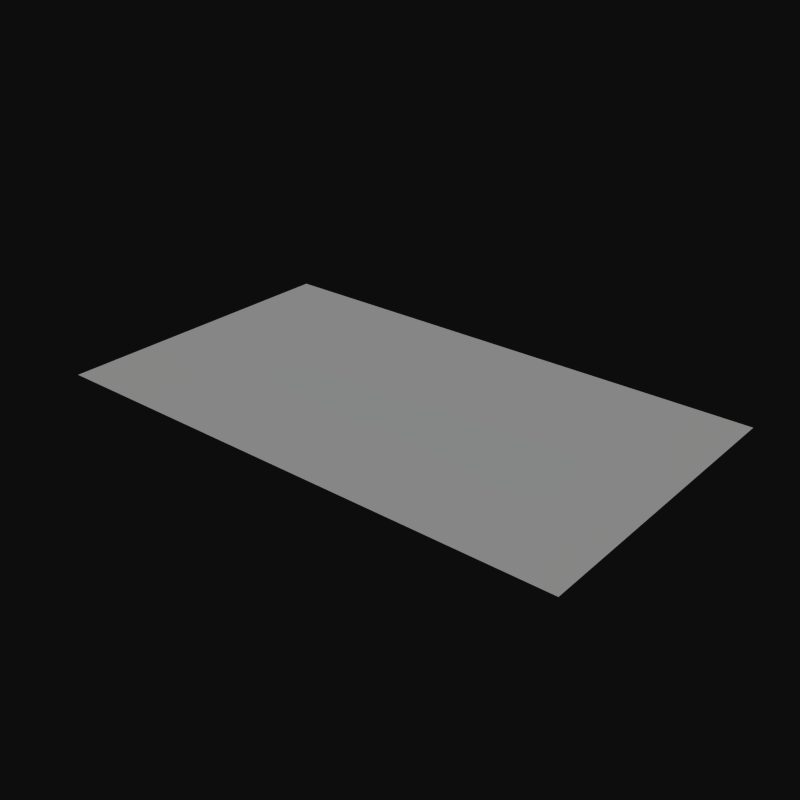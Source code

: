 # Source: grid.blend  (saved by Blender 2.66.1; exported with 4.5.12 LTS)
import bpy
from mathutils import Matrix  # noqa: F401  (used for matrix-valued properties, if any)

bpy.ops.wm.read_factory_settings(use_empty=True)
scene = bpy.context.scene
scene.name = 'Scene'

# ---- collections
col_collection_1 = bpy.data.collections.new('Collection 1'); scene.collection.children.link(col_collection_1)

# ---- materials (node trees are filled in below, after node groups)
mat_gridmaterial = bpy.data.materials.new('gridMaterial')
mat_gridmaterial.alpha_threshold = 0.0
mat_gridmaterial.use_transparent_shadow = False
mat_gridmaterial.preview_render_type = 'CUBE'
mat_gridmaterial.roughness = 0.5
mat_gridmaterial.line_color = (0.0, 0.0, 0.0, 1.0)

# ---- material node trees

# ---- world
world_world = bpy.data.worlds.new('World'); scene.world = world_world
world_world.color = (0.05088, 0.05088, 0.05088)
world_world.use_sun_shadow = False
world_world.sun_shadow_jitter_overblur = 0.0
world_world.cycles.sampling_method = 'MANUAL'
world_world.cycles.sample_map_resolution = 256

# ---- meshes
me_grid = bpy.data.meshes.new('grid')
me_grid.from_pydata([(-0.285, 0.0, 0.0), (-0.285, -0.04125, 0.0), (-0.285, -0.0825, 0.0), (-0.285, -0.1238, 0.0), (-0.285, -0.165, 0.0), (-0.285, -0.2063, 0.0), (-0.285, -0.2475, 0.0), (-0.285, -0.2888, 0.0), (-0.2494, 0.0, 0.0), (-0.2138, 0.0, 0.0), (-0.1781, 0.0, 0.0), (-0.1425, 0.0, 0.0), (-0.1069, 0.0, 0.0), (-0.07125, 0.0, 0.0), (-0.03563, 0.0, 0.0), (-0.285, 0.04125, 0.0), (-0.285, 0.0825, 0.0), (-0.285, 0.1238, 0.0), (-0.285, 0.165, 0.0), (-0.285, 0.2063, 0.0), (-0.285, 0.2475, 0.0), (-0.285, 0.2888, 0.0), (-0.3206, 0.0, 0.0), (-0.3563, 0.0, 0.0), (-0.3919, 0.0, 0.0), (-0.4275, 0.0, 0.0), (-0.4631, 0.0, 0.0), (-0.4988, 0.0, 0.0), (-0.5344, 0.0, 0.0), (-0.3206, -0.04125, 0.0), (-0.3206, -0.0825, 0.0), (-0.3206, -0.1238, 0.0), (-0.3206, -0.165, 0.0), (-0.3206, -0.2063, 0.0), (-0.3206, -0.2475, 0.0), (-0.3206, -0.2888, 0.0), (-0.3563, -0.04125, 0.0), (-0.3563, -0.0825, 0.0), (-0.3563, -0.1238, 0.0), (-0.3563, -0.165, 0.0), (-0.3563, -0.2063, 0.0), (-0.3563, -0.2475, 0.0), (-0.3563, -0.2888, 0.0), (-0.3919, -0.04125, 0.0), (-0.3919, -0.0825, 0.0), (-0.3919, -0.1238, 0.0), (-0.3919, -0.165, 0.0), (-0.3919, -0.2063, 0.0), (-0.3919, -0.2475, 0.0), (-0.3919, -0.2888, 0.0), (-0.4275, -0.04125, 0.0), (-0.4275, -0.0825, 0.0), (-0.4275, -0.1238, 0.0), (-0.4275, -0.165, 0.0), (-0.4275, -0.2063, 0.0), (-0.4275, -0.2475, 0.0), (-0.4275, -0.2888, 0.0), (-0.4631, -0.04125, 0.0), (-0.4631, -0.0825, 0.0), (-0.4631, -0.1238, 0.0), (-0.4631, -0.165, 0.0), (-0.4631, -0.2063, 0.0), (-0.4631, -0.2475, 0.0), (-0.4631, -0.2888, 0.0), (-0.4988, -0.04125, 0.0), (-0.4988, -0.0825, 0.0), (-0.4988, -0.1238, 0.0), (-0.4988, -0.165, 0.0), (-0.4988, -0.2063, 0.0), (-0.4988, -0.2475, 0.0), (-0.4988, -0.2888, 0.0), (-0.5344, -0.04125, 0.0), (-0.5344, -0.0825, 0.0), (-0.5344, -0.1238, 0.0), (-0.5344, -0.165, 0.0), (-0.5344, -0.2063, 0.0), (-0.5344, -0.2475, 0.0), (-0.5344, -0.2888, 0.0), (-0.2494, -0.04125, 0.0), (-0.2138, -0.04125, 0.0), (-0.1781, -0.04125, 0.0), (-0.1425, -0.04125, 0.0), (-0.1069, -0.04125, 0.0), (-0.07125, -0.04125, 0.0), (-0.03563, -0.04125, 0.0), (-0.2494, -0.0825, 0.0), (-0.2138, -0.0825, 0.0), (-0.1781, -0.0825, 0.0), (-0.1425, -0.0825, 0.0), (-0.1069, -0.0825, 0.0), (-0.07125, -0.0825, 0.0), (-0.03563, -0.0825, 0.0), (-0.2494, -0.1238, 0.0), (-0.2138, -0.1238, 0.0), (-0.1781, -0.1238, 0.0), (-0.1425, -0.1238, 0.0), (-0.1069, -0.1238, 0.0), (-0.07125, -0.1238, 0.0), (-0.03563, -0.1238, 0.0), (-0.2494, -0.165, 0.0), (-0.2138, -0.165, 0.0), (-0.1781, -0.165, 0.0), (-0.1425, -0.165, 0.0), (-0.1069, -0.165, 0.0), (-0.07125, -0.165, 0.0), (-0.03563, -0.165, 0.0), (-0.2494, -0.2063, 0.0), (-0.2138, -0.2063, 0.0), (-0.1781, -0.2063, 0.0), (-0.1425, -0.2063, 0.0), (-0.1069, -0.2063, 0.0), (-0.07125, -0.2063, 0.0), (-0.03563, -0.2063, 0.0), (-0.2494, -0.2475, 0.0), (-0.2138, -0.2475, 0.0), (-0.1781, -0.2475, 0.0), (-0.1425, -0.2475, 0.0), (-0.1069, -0.2475, 0.0), (-0.07125, -0.2475, 0.0), (-0.03563, -0.2475, 0.0), (-0.2494, -0.2888, 0.0), (-0.2138, -0.2888, 0.0), (-0.1781, -0.2888, 0.0), (-0.1425, -0.2888, 0.0), (-0.1069, -0.2888, 0.0), (-0.07125, -0.2888, 0.0), (-0.03563, -0.2888, 0.0), (-0.2494, 0.04125, 0.0), (-0.2494, 0.0825, 0.0), (-0.2494, 0.1238, 0.0), (-0.2494, 0.165, 0.0), (-0.2494, 0.2063, 0.0), (-0.2494, 0.2475, 0.0), (-0.2494, 0.2888, 0.0), (-0.2138, 0.04125, 0.0), (-0.2138, 0.0825, 0.0), (-0.2138, 0.1238, 0.0), (-0.2138, 0.165, 0.0), (-0.2138, 0.2063, 0.0), (-0.2138, 0.2475, 0.0), (-0.2138, 0.2888, 0.0), (-0.1781, 0.04125, 0.0), (-0.1781, 0.0825, 0.0), (-0.1781, 0.1238, 0.0), (-0.1781, 0.165, 0.0), (-0.1781, 0.2063, 0.0), (-0.1781, 0.2475, 0.0), (-0.1781, 0.2888, 0.0), (-0.1425, 0.04125, 0.0), (-0.1425, 0.0825, 0.0), (-0.1425, 0.1238, 0.0), (-0.1425, 0.165, 0.0), (-0.1425, 0.2063, 0.0), (-0.1425, 0.2475, 0.0), (-0.1425, 0.2888, 0.0), (-0.1069, 0.04125, 0.0), (-0.1069, 0.0825, 0.0), (-0.1069, 0.1238, 0.0), (-0.1069, 0.165, 0.0), (-0.1069, 0.2063, 0.0), (-0.1069, 0.2475, 0.0), (-0.1069, 0.2888, 0.0), (-0.07125, 0.04125, 0.0), (-0.07125, 0.0825, 0.0), (-0.07125, 0.1238, 0.0), (-0.07125, 0.165, 0.0), (-0.07125, 0.2063, 0.0), (-0.07125, 0.2475, 0.0), (-0.07125, 0.2888, 0.0), (-0.03563, 0.04125, 0.0), (-0.03563, 0.0825, 0.0), (-0.03563, 0.1238, 0.0), (-0.03563, 0.165, 0.0), (-0.03563, 0.2063, 0.0), (-0.03563, 0.2475, 0.0), (-0.03563, 0.2888, 0.0), (-0.3206, 0.04125, 0.0), (-0.3563, 0.04125, 0.0), (-0.3919, 0.04125, 0.0), (-0.4275, 0.04125, 0.0), (-0.4631, 0.04125, 0.0), (-0.4988, 0.04125, 0.0), (-0.5344, 0.04125, 0.0), (-0.3206, 0.0825, 0.0), (-0.3563, 0.0825, 0.0), (-0.3919, 0.0825, 0.0), (-0.4275, 0.0825, 0.0), (-0.4631, 0.0825, 0.0), (-0.4988, 0.0825, 0.0), (-0.5344, 0.0825, 0.0), (-0.3206, 0.1238, 0.0), (-0.3563, 0.1238, 0.0), (-0.3919, 0.1238, 0.0), (-0.4275, 0.1238, 0.0), (-0.4631, 0.1238, 0.0), (-0.4988, 0.1238, 0.0), (-0.5344, 0.1238, 0.0), (-0.3206, 0.165, 0.0), (-0.3563, 0.165, 0.0), (-0.3919, 0.165, 0.0), (-0.4275, 0.165, 0.0), (-0.4631, 0.165, 0.0), (-0.4988, 0.165, 0.0), (-0.5344, 0.165, 0.0), (-0.3206, 0.2063, 0.0), (-0.3563, 0.2063, 0.0), (-0.3919, 0.2063, 0.0), (-0.4275, 0.2063, 0.0), (-0.4631, 0.2063, 0.0), (-0.4988, 0.2063, 0.0), (-0.5344, 0.2063, 0.0), (-0.3206, 0.2475, 0.0), (-0.3563, 0.2475, 0.0), (-0.3919, 0.2475, 0.0), (-0.4275, 0.2475, 0.0), (-0.4631, 0.2475, 0.0), (-0.4988, 0.2475, 0.0), (-0.5344, 0.2475, 0.0), (-0.3206, 0.2888, 0.0), (-0.3563, 0.2888, 0.0), (-0.3919, 0.2888, 0.0), (-0.4275, 0.2888, 0.0), (-0.4631, 0.2888, 0.0), (-0.4988, 0.2888, 0.0), (-0.5344, 0.2888, 0.0), (0.285, 0.0, 0.0), (0.285, -0.04125, 0.0), (0.285, -0.0825, 0.0), (0.285, -0.1238, 0.0), (0.285, -0.165, 0.0), (0.285, -0.2063, 0.0), (0.285, -0.2475, 0.0), (0.285, -0.2888, 0.0), (0.3206, 0.0, 0.0), (0.3562, 0.0, 0.0), (0.3919, 0.0, 0.0), (0.4275, 0.0, 0.0), (0.4631, 0.0, 0.0), (0.4987, 0.0, 0.0), (0.5344, 0.0, 0.0), (0.285, 0.04125, 0.0), (0.285, 0.0825, 0.0), (0.285, 0.1238, 0.0), (0.285, 0.165, 0.0), (0.285, 0.2063, 0.0), (0.285, 0.2475, 0.0), (0.285, 0.2888, 0.0), (0.2494, 0.0, 0.0), (0.2137, 0.0, 0.0), (0.1781, 0.0, 0.0), (0.1425, 0.0, 0.0), (0.1069, 0.0, 0.0), (0.07125, 0.0, 0.0), (0.03562, 0.0, 0.0), (0.2494, -0.04125, 0.0), (0.2494, -0.0825, 0.0), (0.2494, -0.1238, 0.0), (0.2494, -0.165, 0.0), (0.2494, -0.2063, 0.0), (0.2494, -0.2475, 0.0), (0.2494, -0.2888, 0.0), (0.2137, -0.04125, 0.0), (0.2137, -0.0825, 0.0), (0.2137, -0.1238, 0.0), (0.2137, -0.165, 0.0), (0.2137, -0.2063, 0.0), (0.2137, -0.2475, 0.0), (0.2137, -0.2888, 0.0), (0.1781, -0.04125, 0.0), (0.1781, -0.0825, 0.0), (0.1781, -0.1238, 0.0), (0.1781, -0.165, 0.0), (0.1781, -0.2063, 0.0), (0.1781, -0.2475, 0.0), (0.1781, -0.2888, 0.0), (0.1425, -0.04125, 0.0), (0.1425, -0.0825, 0.0), (0.1425, -0.1238, 0.0), (0.1425, -0.165, 0.0), (0.1425, -0.2063, 0.0), (0.1425, -0.2475, 0.0), (0.1425, -0.2888, 0.0), (0.1069, -0.04125, 0.0), (0.1069, -0.0825, 0.0), (0.1069, -0.1238, 0.0), (0.1069, -0.165, 0.0), (0.1069, -0.2063, 0.0), (0.1069, -0.2475, 0.0), (0.1069, -0.2888, 0.0), (0.07125, -0.04125, 0.0), (0.07125, -0.0825, 0.0), (0.07125, -0.1238, 0.0), (0.07125, -0.165, 0.0), (0.07125, -0.2063, 0.0), (0.07125, -0.2475, 0.0), (0.07125, -0.2888, 0.0), (0.03562, -0.04125, 0.0), (0.03562, -0.0825, 0.0), (0.03562, -0.1238, 0.0), (0.03562, -0.165, 0.0), (0.03562, -0.2063, 0.0), (0.03562, -0.2475, 0.0), (0.03562, -0.2888, 0.0), (0.3206, -0.04125, 0.0), (0.3562, -0.04125, 0.0), (0.3919, -0.04125, 0.0), (0.4275, -0.04125, 0.0), (0.4631, -0.04125, 0.0), (0.4987, -0.04125, 0.0), (0.5344, -0.04125, 0.0), (0.3206, -0.0825, 0.0), (0.3562, -0.0825, 0.0), (0.3919, -0.0825, 0.0), (0.4275, -0.0825, 0.0), (0.4631, -0.0825, 0.0), (0.4987, -0.0825, 0.0), (0.5344, -0.0825, 0.0), (0.3206, -0.1238, 0.0), (0.3562, -0.1238, 0.0), (0.3919, -0.1238, 0.0), (0.4275, -0.1238, 0.0), (0.4631, -0.1238, 0.0), (0.4987, -0.1238, 0.0), (0.5344, -0.1238, 0.0), (0.3206, -0.165, 0.0), (0.3562, -0.165, 0.0), (0.3919, -0.165, 0.0), (0.4275, -0.165, 0.0), (0.4631, -0.165, 0.0), (0.4987, -0.165, 0.0), (0.5344, -0.165, 0.0), (0.3206, -0.2063, 0.0), (0.3562, -0.2063, 0.0), (0.3919, -0.2063, 0.0), (0.4275, -0.2063, 0.0), (0.4631, -0.2063, 0.0), (0.4987, -0.2063, 0.0), (0.5344, -0.2063, 0.0), (0.3206, -0.2475, 0.0), (0.3562, -0.2475, 0.0), (0.3919, -0.2475, 0.0), (0.4275, -0.2475, 0.0), (0.4631, -0.2475, 0.0), (0.4987, -0.2475, 0.0), (0.5344, -0.2475, 0.0), (0.3206, -0.2888, 0.0), (0.3562, -0.2888, 0.0), (0.3919, -0.2888, 0.0), (0.4275, -0.2888, 0.0), (0.4631, -0.2888, 0.0), (0.4987, -0.2888, 0.0), (0.5344, -0.2888, 0.0), (0.3206, 0.04125, 0.0), (0.3206, 0.0825, 0.0), (0.3206, 0.1238, 0.0), (0.3206, 0.165, 0.0), (0.3206, 0.2063, 0.0), (0.3206, 0.2475, 0.0), (0.3206, 0.2888, 0.0), (0.3562, 0.04125, 0.0), (0.3562, 0.0825, 0.0), (0.3562, 0.1238, 0.0), (0.3562, 0.165, 0.0), (0.3562, 0.2063, 0.0), (0.3562, 0.2475, 0.0), (0.3562, 0.2888, 0.0), (0.3919, 0.04125, 0.0), (0.3919, 0.0825, 0.0), (0.3919, 0.1238, 0.0), (0.3919, 0.165, 0.0), (0.3919, 0.2063, 0.0), (0.3919, 0.2475, 0.0), (0.3919, 0.2888, 0.0), (0.4275, 0.04125, 0.0), (0.4275, 0.0825, 0.0), (0.4275, 0.1238, 0.0), (0.4275, 0.165, 0.0), (0.4275, 0.2063, 0.0), (0.4275, 0.2475, 0.0), (0.4275, 0.2888, 0.0), (0.4631, 0.04125, 0.0), (0.4631, 0.0825, 0.0), (0.4631, 0.1238, 0.0), (0.4631, 0.165, 0.0), (0.4631, 0.2063, 0.0), (0.4631, 0.2475, 0.0), (0.4631, 0.2888, 0.0), (0.4987, 0.04125, 0.0), (0.4987, 0.0825, 0.0), (0.4987, 0.1238, 0.0), (0.4987, 0.165, 0.0), (0.4987, 0.2063, 0.0), (0.4987, 0.2475, 0.0), (0.4987, 0.2888, 0.0), (0.5344, 0.04125, 0.0), (0.5344, 0.0825, 0.0), (0.5344, 0.1238, 0.0), (0.5344, 0.165, 0.0), (0.5344, 0.2063, 0.0), (0.5344, 0.2475, 0.0), (0.5344, 0.2888, 0.0), (0.2494, 0.04125, 0.0), (0.2137, 0.04125, 0.0), (0.1781, 0.04125, 0.0), (0.1425, 0.04125, 0.0), (0.1069, 0.04125, 0.0), (0.07125, 0.04125, 0.0), (0.03562, 0.04125, 0.0), (0.2494, 0.0825, 0.0), (0.2137, 0.0825, 0.0), (0.1781, 0.0825, 0.0), (0.1425, 0.0825, 0.0), (0.1069, 0.0825, 0.0), (0.07125, 0.0825, 0.0), (0.03562, 0.0825, 0.0), (0.2494, 0.1238, 0.0), (0.2137, 0.1238, 0.0), (0.1781, 0.1238, 0.0), (0.1425, 0.1238, 0.0), (0.1069, 0.1238, 0.0), (0.07125, 0.1238, 0.0), (0.03562, 0.1238, 0.0), (0.2494, 0.165, 0.0), (0.2137, 0.165, 0.0), (0.1781, 0.165, 0.0), (0.1425, 0.165, 0.0), (0.1069, 0.165, 0.0), (0.07125, 0.165, 0.0), (0.03562, 0.165, 0.0), (0.2494, 0.2063, 0.0), (0.2137, 0.2063, 0.0), (0.1781, 0.2063, 0.0), (0.1425, 0.2063, 0.0), (0.1069, 0.2063, 0.0), (0.07125, 0.2063, 0.0), (0.03562, 0.2063, 0.0), (0.2494, 0.2475, 0.0), (0.2137, 0.2475, 0.0), (0.1781, 0.2475, 0.0), (0.1425, 0.2475, 0.0), (0.1069, 0.2475, 0.0), (0.07125, 0.2475, 0.0), (0.03562, 0.2475, 0.0), (0.2494, 0.2888, 0.0), (0.2137, 0.2888, 0.0), (0.1781, 0.2888, 0.0), (0.1425, 0.2888, 0.0), (0.1069, 0.2888, 0.0), (0.07125, 0.2888, 0.0), (0.03562, 0.2888, 0.0), (-0.03563, -0.33, 0.0), (-0.07125, -0.33, 0.0), (-0.1069, -0.33, 0.0), (-0.1425, -0.33, 0.0), (-0.1781, -0.33, 0.0), (-0.2138, -0.33, 0.0), (-0.2494, -0.33, 0.0), (-0.285, -0.33, 0.0), (-0.3206, -0.33, 0.0), (-0.3563, -0.33, 0.0), (-0.3919, -0.33, 0.0), (-0.4275, -0.33, 0.0), (-0.4631, -0.33, 0.0), (-0.4988, -0.33, 0.0), (-0.5344, -0.33, 0.0), (-0.03563, 0.33, 0.0), (-0.07125, 0.33, 0.0), (-0.1069, 0.33, 0.0), (-0.1425, 0.33, 0.0), (-0.1781, 0.33, 0.0), (-0.2138, 0.33, 0.0), (-0.2494, 0.33, 0.0), (-0.285, 0.33, 0.0), (-0.3206, 0.33, 0.0), (-0.3563, 0.33, 0.0), (-0.3919, 0.33, 0.0), (-0.4275, 0.33, 0.0), (-0.4631, 0.33, 0.0), (-0.4988, 0.33, 0.0), (-0.5344, 0.33, 0.0), (0.57, -0.2888, 0.0), (0.57, -0.2475, 0.0), (0.57, -0.2063, 0.0), (0.57, -0.165, 0.0), (0.57, -0.1238, 0.0), (0.57, -0.0825, 0.0), (0.57, -0.04125, 0.0), (0.57, 0.0, 0.0), (0.57, 0.04125, 0.0), (0.57, 0.0825, 0.0), (0.57, 0.1238, 0.0), (0.57, 0.165, 0.0), (0.57, 0.2063, 0.0), (0.57, 0.2475, 0.0), (0.57, 0.2888, 0.0), (-0.57, 0.2888, 0.0), (-0.57, 0.2475, 0.0), (-0.57, 0.2063, 0.0), (-0.57, 0.165, 0.0), (-0.57, 0.1238, 0.0), (-0.57, 0.0825, 0.0), (-0.57, 0.04125, 0.0), (-0.57, 0.0, 0.0), (-0.57, -0.04125, 0.0), (-0.57, -0.0825, 0.0), (-0.57, -0.1238, 0.0), (-0.57, -0.165, 0.0), (-0.57, -0.2063, 0.0), (-0.57, -0.2475, 0.0), (-0.57, -0.2888, 0.0), (0.03562, 0.33, 0.0), (0.07125, 0.33, 0.0), (0.1069, 0.33, 0.0), (0.1425, 0.33, 0.0), (0.1781, 0.33, 0.0), (0.2137, 0.33, 0.0), (0.2494, 0.33, 0.0), (0.285, 0.33, 0.0), (0.3206, 0.33, 0.0), (0.3562, 0.33, 0.0), (0.3919, 0.33, 0.0), (0.4275, 0.33, 0.0), (0.4631, 0.33, 0.0), (0.4987, 0.33, 0.0), (0.5344, 0.33, 0.0), (0.03562, -0.33, 0.0), (0.07125, -0.33, 0.0), (0.1069, -0.33, 0.0), (0.1425, -0.33, 0.0), (0.1781, -0.33, 0.0), (0.2137, -0.33, 0.0), (0.2494, -0.33, 0.0), (0.285, -0.33, 0.0), (0.3206, -0.33, 0.0), (0.3562, -0.33, 0.0), (0.3919, -0.33, 0.0), (0.4275, -0.33, 0.0), (0.4631, -0.33, 0.0), (0.4987, -0.33, 0.0), (0.5344, -0.33, 0.0), (-2.384e-07, 0.2888, 0.0), (-2.384e-07, 0.2475, 0.0), (-2.384e-07, 0.2063, 0.0), (-2.384e-07, 0.165, 0.0), (-2.384e-07, 0.1238, 0.0), (-2.384e-07, 0.0825, 0.0), (-2.384e-07, 0.04125, 0.0), (-2.384e-07, 0.0, 0.0), (-2.384e-07, -0.04125, 0.0), (-2.384e-07, -0.0825, 0.0), (-2.384e-07, -0.1238, 0.0), (-2.384e-07, -0.165, 0.0), (-2.384e-07, -0.2063, 0.0), (-2.384e-07, -0.2475, 0.0), (-2.384e-07, -0.2888, 0.0), (0.57, -0.33, 0.0), (-0.57, -0.33, 0.0), (0.57, 0.33, 0.0), (-0.57, 0.33, 0.0), (-2.384e-07, 0.33, 0.0), (-2.384e-07, -0.33, 0.0)], [], [(0, 22, 29, 1), (1, 29, 30, 2), (2, 30, 31, 3), (3, 31, 32, 4), (4, 32, 33, 5), (5, 33, 34, 6), (6, 34, 35, 7), (7, 35, 458, 457), (22, 23, 36, 29), (29, 36, 37, 30), (30, 37, 38, 31), (31, 38, 39, 32), (32, 39, 40, 33), (33, 40, 41, 34), (34, 41, 42, 35), (35, 42, 459, 458), (23, 24, 43, 36), (36, 43, 44, 37), (37, 44, 45, 38), (38, 45, 46, 39), (39, 46, 47, 40), (40, 47, 48, 41), (41, 48, 49, 42), (42, 49, 460, 459), (24, 25, 50, 43), (43, 50, 51, 44), (44, 51, 52, 45), (45, 52, 53, 46), (46, 53, 54, 47), (47, 54, 55, 48), (48, 55, 56, 49), (49, 56, 461, 460), (25, 26, 57, 50), (50, 57, 58, 51), (51, 58, 59, 52), (52, 59, 60, 53), (53, 60, 61, 54), (54, 61, 62, 55), (55, 62, 63, 56), (56, 63, 462, 461), (26, 27, 64, 57), (57, 64, 65, 58), (58, 65, 66, 59), (59, 66, 67, 60), (60, 67, 68, 61), (61, 68, 69, 62), (62, 69, 70, 63), (63, 70, 463, 462), (27, 28, 71, 64), (64, 71, 72, 65), (65, 72, 73, 66), (66, 73, 74, 67), (67, 74, 75, 68), (68, 75, 76, 69), (69, 76, 77, 70), (70, 77, 464, 463), (28, 502, 503, 71), (71, 503, 504, 72), (72, 504, 505, 73), (73, 505, 506, 74), (74, 506, 507, 75), (75, 507, 508, 76), (76, 508, 509, 77), (77, 509, 556, 464), (0, 1, 78, 8), (8, 78, 79, 9), (9, 79, 80, 10), (10, 80, 81, 11), (11, 81, 82, 12), (12, 82, 83, 13), (13, 83, 84, 14), (14, 84, 548, 547), (1, 2, 85, 78), (78, 85, 86, 79), (79, 86, 87, 80), (80, 87, 88, 81), (81, 88, 89, 82), (82, 89, 90, 83), (83, 90, 91, 84), (84, 91, 549, 548), (2, 3, 92, 85), (85, 92, 93, 86), (86, 93, 94, 87), (87, 94, 95, 88), (88, 95, 96, 89), (89, 96, 97, 90), (90, 97, 98, 91), (91, 98, 550, 549), (3, 4, 99, 92), (92, 99, 100, 93), (93, 100, 101, 94), (94, 101, 102, 95), (95, 102, 103, 96), (96, 103, 104, 97), (97, 104, 105, 98), (98, 105, 551, 550), (4, 5, 106, 99), (99, 106, 107, 100), (100, 107, 108, 101), (101, 108, 109, 102), (102, 109, 110, 103), (103, 110, 111, 104), (104, 111, 112, 105), (105, 112, 552, 551), (5, 6, 113, 106), (106, 113, 114, 107), (107, 114, 115, 108), (108, 115, 116, 109), (109, 116, 117, 110), (110, 117, 118, 111), (111, 118, 119, 112), (112, 119, 553, 552), (6, 7, 120, 113), (113, 120, 121, 114), (114, 121, 122, 115), (115, 122, 123, 116), (116, 123, 124, 117), (117, 124, 125, 118), (118, 125, 126, 119), (119, 126, 554, 553), (7, 457, 456, 120), (120, 456, 455, 121), (121, 455, 454, 122), (122, 454, 453, 123), (123, 453, 452, 124), (124, 452, 451, 125), (125, 451, 450, 126), (126, 450, 560, 554), (0, 8, 127, 15), (15, 127, 128, 16), (16, 128, 129, 17), (17, 129, 130, 18), (18, 130, 131, 19), (19, 131, 132, 20), (20, 132, 133, 21), (21, 133, 471, 472), (8, 9, 134, 127), (127, 134, 135, 128), (128, 135, 136, 129), (129, 136, 137, 130), (130, 137, 138, 131), (131, 138, 139, 132), (132, 139, 140, 133), (133, 140, 470, 471), (9, 10, 141, 134), (134, 141, 142, 135), (135, 142, 143, 136), (136, 143, 144, 137), (137, 144, 145, 138), (138, 145, 146, 139), (139, 146, 147, 140), (140, 147, 469, 470), (10, 11, 148, 141), (141, 148, 149, 142), (142, 149, 150, 143), (143, 150, 151, 144), (144, 151, 152, 145), (145, 152, 153, 146), (146, 153, 154, 147), (147, 154, 468, 469), (11, 12, 155, 148), (148, 155, 156, 149), (149, 156, 157, 150), (150, 157, 158, 151), (151, 158, 159, 152), (152, 159, 160, 153), (153, 160, 161, 154), (154, 161, 467, 468), (12, 13, 162, 155), (155, 162, 163, 156), (156, 163, 164, 157), (157, 164, 165, 158), (158, 165, 166, 159), (159, 166, 167, 160), (160, 167, 168, 161), (161, 168, 466, 467), (13, 14, 169, 162), (162, 169, 170, 163), (163, 170, 171, 164), (164, 171, 172, 165), (165, 172, 173, 166), (166, 173, 174, 167), (167, 174, 175, 168), (168, 175, 465, 466), (14, 547, 546, 169), (169, 546, 545, 170), (170, 545, 544, 171), (171, 544, 543, 172), (172, 543, 542, 173), (173, 542, 541, 174), (174, 541, 540, 175), (175, 540, 559, 465), (0, 15, 176, 22), (22, 176, 177, 23), (23, 177, 178, 24), (24, 178, 179, 25), (25, 179, 180, 26), (26, 180, 181, 27), (27, 181, 182, 28), (28, 182, 501, 502), (15, 16, 183, 176), (176, 183, 184, 177), (177, 184, 185, 178), (178, 185, 186, 179), (179, 186, 187, 180), (180, 187, 188, 181), (181, 188, 189, 182), (182, 189, 500, 501), (16, 17, 190, 183), (183, 190, 191, 184), (184, 191, 192, 185), (185, 192, 193, 186), (186, 193, 194, 187), (187, 194, 195, 188), (188, 195, 196, 189), (189, 196, 499, 500), (17, 18, 197, 190), (190, 197, 198, 191), (191, 198, 199, 192), (192, 199, 200, 193), (193, 200, 201, 194), (194, 201, 202, 195), (195, 202, 203, 196), (196, 203, 498, 499), (18, 19, 204, 197), (197, 204, 205, 198), (198, 205, 206, 199), (199, 206, 207, 200), (200, 207, 208, 201), (201, 208, 209, 202), (202, 209, 210, 203), (203, 210, 497, 498), (19, 20, 211, 204), (204, 211, 212, 205), (205, 212, 213, 206), (206, 213, 214, 207), (207, 214, 215, 208), (208, 215, 216, 209), (209, 216, 217, 210), (210, 217, 496, 497), (20, 21, 218, 211), (211, 218, 219, 212), (212, 219, 220, 213), (213, 220, 221, 214), (214, 221, 222, 215), (215, 222, 223, 216), (216, 223, 224, 217), (217, 224, 495, 496), (21, 472, 473, 218), (218, 473, 474, 219), (219, 474, 475, 220), (220, 475, 476, 221), (221, 476, 477, 222), (222, 477, 478, 223), (223, 478, 479, 224), (224, 479, 558, 495), (225, 247, 254, 226), (226, 254, 255, 227), (227, 255, 256, 228), (228, 256, 257, 229), (229, 257, 258, 230), (230, 258, 259, 231), (231, 259, 260, 232), (232, 260, 531, 532), (247, 248, 261, 254), (254, 261, 262, 255), (255, 262, 263, 256), (256, 263, 264, 257), (257, 264, 265, 258), (258, 265, 266, 259), (259, 266, 267, 260), (260, 267, 530, 531), (248, 249, 268, 261), (261, 268, 269, 262), (262, 269, 270, 263), (263, 270, 271, 264), (264, 271, 272, 265), (265, 272, 273, 266), (266, 273, 274, 267), (267, 274, 529, 530), (249, 250, 275, 268), (268, 275, 276, 269), (269, 276, 277, 270), (270, 277, 278, 271), (271, 278, 279, 272), (272, 279, 280, 273), (273, 280, 281, 274), (274, 281, 528, 529), (250, 251, 282, 275), (275, 282, 283, 276), (276, 283, 284, 277), (277, 284, 285, 278), (278, 285, 286, 279), (279, 286, 287, 280), (280, 287, 288, 281), (281, 288, 527, 528), (251, 252, 289, 282), (282, 289, 290, 283), (283, 290, 291, 284), (284, 291, 292, 285), (285, 292, 293, 286), (286, 293, 294, 287), (287, 294, 295, 288), (288, 295, 526, 527), (252, 253, 296, 289), (289, 296, 297, 290), (290, 297, 298, 291), (291, 298, 299, 292), (292, 299, 300, 293), (293, 300, 301, 294), (294, 301, 302, 295), (295, 302, 525, 526), (253, 547, 548, 296), (296, 548, 549, 297), (297, 549, 550, 298), (298, 550, 551, 299), (299, 551, 552, 300), (300, 552, 553, 301), (301, 553, 554, 302), (302, 554, 560, 525), (225, 226, 303, 233), (233, 303, 304, 234), (234, 304, 305, 235), (235, 305, 306, 236), (236, 306, 307, 237), (237, 307, 308, 238), (238, 308, 309, 239), (239, 309, 486, 487), (226, 227, 310, 303), (303, 310, 311, 304), (304, 311, 312, 305), (305, 312, 313, 306), (306, 313, 314, 307), (307, 314, 315, 308), (308, 315, 316, 309), (309, 316, 485, 486), (227, 228, 317, 310), (310, 317, 318, 311), (311, 318, 319, 312), (312, 319, 320, 313), (313, 320, 321, 314), (314, 321, 322, 315), (315, 322, 323, 316), (316, 323, 484, 485), (228, 229, 324, 317), (317, 324, 325, 318), (318, 325, 326, 319), (319, 326, 327, 320), (320, 327, 328, 321), (321, 328, 329, 322), (322, 329, 330, 323), (323, 330, 483, 484), (229, 230, 331, 324), (324, 331, 332, 325), (325, 332, 333, 326), (326, 333, 334, 327), (327, 334, 335, 328), (328, 335, 336, 329), (329, 336, 337, 330), (330, 337, 482, 483), (230, 231, 338, 331), (331, 338, 339, 332), (332, 339, 340, 333), (333, 340, 341, 334), (334, 341, 342, 335), (335, 342, 343, 336), (336, 343, 344, 337), (337, 344, 481, 482), (231, 232, 345, 338), (338, 345, 346, 339), (339, 346, 347, 340), (340, 347, 348, 341), (341, 348, 349, 342), (342, 349, 350, 343), (343, 350, 351, 344), (344, 351, 480, 481), (232, 532, 533, 345), (345, 533, 534, 346), (346, 534, 535, 347), (347, 535, 536, 348), (348, 536, 537, 349), (349, 537, 538, 350), (350, 538, 539, 351), (351, 539, 555, 480), (225, 233, 352, 240), (240, 352, 353, 241), (241, 353, 354, 242), (242, 354, 355, 243), (243, 355, 356, 244), (244, 356, 357, 245), (245, 357, 358, 246), (246, 358, 518, 517), (233, 234, 359, 352), (352, 359, 360, 353), (353, 360, 361, 354), (354, 361, 362, 355), (355, 362, 363, 356), (356, 363, 364, 357), (357, 364, 365, 358), (358, 365, 519, 518), (234, 235, 366, 359), (359, 366, 367, 360), (360, 367, 368, 361), (361, 368, 369, 362), (362, 369, 370, 363), (363, 370, 371, 364), (364, 371, 372, 365), (365, 372, 520, 519), (235, 236, 373, 366), (366, 373, 374, 367), (367, 374, 375, 368), (368, 375, 376, 369), (369, 376, 377, 370), (370, 377, 378, 371), (371, 378, 379, 372), (372, 379, 521, 520), (236, 237, 380, 373), (373, 380, 381, 374), (374, 381, 382, 375), (375, 382, 383, 376), (376, 383, 384, 377), (377, 384, 385, 378), (378, 385, 386, 379), (379, 386, 522, 521), (237, 238, 387, 380), (380, 387, 388, 381), (381, 388, 389, 382), (382, 389, 390, 383), (383, 390, 391, 384), (384, 391, 392, 385), (385, 392, 393, 386), (386, 393, 523, 522), (238, 239, 394, 387), (387, 394, 395, 388), (388, 395, 396, 389), (389, 396, 397, 390), (390, 397, 398, 391), (391, 398, 399, 392), (392, 399, 400, 393), (393, 400, 524, 523), (239, 487, 488, 394), (394, 488, 489, 395), (395, 489, 490, 396), (396, 490, 491, 397), (397, 491, 492, 398), (398, 492, 493, 399), (399, 493, 494, 400), (400, 494, 557, 524), (225, 240, 401, 247), (247, 401, 402, 248), (248, 402, 403, 249), (249, 403, 404, 250), (250, 404, 405, 251), (251, 405, 406, 252), (252, 406, 407, 253), (253, 407, 546, 547), (240, 241, 408, 401), (401, 408, 409, 402), (402, 409, 410, 403), (403, 410, 411, 404), (404, 411, 412, 405), (405, 412, 413, 406), (406, 413, 414, 407), (407, 414, 545, 546), (241, 242, 415, 408), (408, 415, 416, 409), (409, 416, 417, 410), (410, 417, 418, 411), (411, 418, 419, 412), (412, 419, 420, 413), (413, 420, 421, 414), (414, 421, 544, 545), (242, 243, 422, 415), (415, 422, 423, 416), (416, 423, 424, 417), (417, 424, 425, 418), (418, 425, 426, 419), (419, 426, 427, 420), (420, 427, 428, 421), (421, 428, 543, 544), (243, 244, 429, 422), (422, 429, 430, 423), (423, 430, 431, 424), (424, 431, 432, 425), (425, 432, 433, 426), (426, 433, 434, 427), (427, 434, 435, 428), (428, 435, 542, 543), (244, 245, 436, 429), (429, 436, 437, 430), (430, 437, 438, 431), (431, 438, 439, 432), (432, 439, 440, 433), (433, 440, 441, 434), (434, 441, 442, 435), (435, 442, 541, 542), (245, 246, 443, 436), (436, 443, 444, 437), (437, 444, 445, 438), (438, 445, 446, 439), (439, 446, 447, 440), (440, 447, 448, 441), (441, 448, 449, 442), (442, 449, 540, 541), (246, 517, 516, 443), (443, 516, 515, 444), (444, 515, 514, 445), (445, 514, 513, 446), (446, 513, 512, 447), (447, 512, 511, 448), (448, 511, 510, 449), (449, 510, 559, 540)])
_uv = me_grid.uv_layers.new(name='UVMap')
_uv.uv.foreach_set('vector', [0.2501, 0.5, 0.2188, 0.5, 0.2188, 0.4375, 0.2501, 0.4375, 0.2501, 0.4375, 0.2188, 0.4375, 0.2188, 0.375, 0.2501, 0.375, 0.2501, 0.375, 0.2188, 0.375, 0.2188, 0.3125, 0.2501, 0.3125, 0.2501, 0.3125, 0.2188, 0.3125, 0.2188, 0.25, 0.2501, 0.25, 0.2501, 0.25, 0.2188, 0.25, 0.2188, 0.1875, 0.2501, 0.1875, 0.2501, 0.1875, 0.2188, 0.1875, 0.2188, 0.125, 0.2501, 0.125, 0.2501, 0.125, 0.2188, 0.125, 0.2188, 0.06255, 0.2501, 0.06255, 0.2501, 0.06255, 0.2188, 0.06255, 0.2188, 5.943e-05, 0.2501, 5.706e-05, 0.2188, 0.5, 0.1876, 0.5, 0.1876, 0.4375, 0.2188, 0.4375, 0.2188, 0.4375, 0.1876, 0.4375, 0.1876, 0.375, 0.2188, 0.375, 0.2188, 0.375, 0.1876, 0.375, 0.1876, 0.3125, 0.2188, 0.3125, 0.2188, 0.3125, 0.1876, 0.3125, 0.1876, 0.25, 0.2188, 0.25, 0.2188, 0.25, 0.1876, 0.25, 0.1876, 0.1875, 0.2188, 0.1875, 0.2188, 0.1875, 0.1876, 0.1875, 0.1876, 0.125, 0.2188, 0.125, 0.2188, 0.125, 0.1876, 0.125, 0.1876, 0.06255, 0.2188, 0.06255, 0.2188, 0.06255, 0.1876, 0.06255, 0.1876, 6.181e-05, 0.2188, 5.943e-05, 0.1876, 0.5, 0.1563, 0.5, 0.1563, 0.4375, 0.1876, 0.4375, 0.1876, 0.4375, 0.1563, 0.4375, 0.1563, 0.375, 0.1876, 0.375, 0.1876, 0.375, 0.1563, 0.375, 0.1563, 0.3125, 0.1876, 0.3125, 0.1876, 0.3125, 0.1563, 0.3125, 0.1563, 0.25, 0.1876, 0.25, 0.1876, 0.25, 0.1563, 0.25, 0.1563, 0.1875, 0.1876, 0.1875, 0.1876, 0.1875, 0.1563, 0.1875, 0.1563, 0.125, 0.1876, 0.125, 0.1876, 0.125, 0.1563, 0.125, 0.1563, 0.06255, 0.1876, 0.06255, 0.1876, 0.06255, 0.1563, 0.06255, 0.1563, 6.419e-05, 0.1876, 6.181e-05, 0.1563, 0.5, 0.1251, 0.5, 0.1251, 0.4375, 0.1563, 0.4375, 0.1563, 0.4375, 0.1251, 0.4375, 0.1251, 0.375, 0.1563, 0.375, 0.1563, 0.375, 0.1251, 0.375, 0.1251, 0.3125, 0.1563, 0.3125, 0.1563, 0.3125, 0.1251, 0.3125, 0.1251, 0.25, 0.1563, 0.25, 0.1563, 0.25, 0.1251, 0.25, 0.1251, 0.1875, 0.1563, 0.1875, 0.1563, 0.1875, 0.1251, 0.1875, 0.1251, 0.125, 0.1563, 0.125, 0.1563, 0.125, 0.1251, 0.125, 0.1251, 0.06256, 0.1563, 0.06255, 0.1563, 0.06255, 0.1251, 0.06256, 0.1251, 6.657e-05, 0.1563, 6.419e-05, 0.1251, 0.5, 0.09382, 0.5, 0.09382, 0.4375, 0.1251, 0.4375, 0.1251, 0.4375, 0.09382, 0.4375, 0.09382, 0.375, 0.1251, 0.375, 0.1251, 0.375, 0.09382, 0.375, 0.09382, 0.3125, 0.1251, 0.3125, 0.1251, 0.3125, 0.09382, 0.3125, 0.09382, 0.25, 0.1251, 0.25, 0.1251, 0.25, 0.09382, 0.25, 0.09382, 0.1875, 0.1251, 0.1875, 0.1251, 0.1875, 0.09382, 0.1875, 0.09382, 0.125, 0.1251, 0.125, 0.1251, 0.125, 0.09382, 0.125, 0.09382, 0.06256, 0.1251, 0.06256, 0.1251, 0.06256, 0.09382, 0.06256, 0.09382, 6.895e-05, 0.1251, 6.657e-05, 0.09382, 0.5, 0.06257, 0.5, 0.06257, 0.4375, 0.09382, 0.4375, 0.09382, 0.4375, 0.06257, 0.4375, 0.06257, 0.375, 0.09382, 0.375, 0.09382, 0.375, 0.06257, 0.375, 0.06257, 0.3125, 0.09382, 0.3125, 0.09382, 0.3125, 0.06257, 0.3125, 0.06257, 0.25, 0.09382, 0.25, 0.09382, 0.25, 0.06257, 0.25, 0.06257, 0.1875, 0.09382, 0.1875, 0.09382, 0.1875, 0.06257, 0.1875, 0.06257, 0.1251, 0.09382, 0.125, 0.09382, 0.125, 0.06257, 0.1251, 0.06257, 0.06256, 0.09382, 0.06256, 0.09382, 0.06256, 0.06257, 0.06256, 0.06257, 7.132e-05, 0.09382, 6.895e-05, 0.06257, 0.5, 0.03132, 0.5, 0.03132, 0.4375, 0.06257, 0.4375, 0.06257, 0.4375, 0.03132, 0.4375, 0.03132, 0.375, 0.06257, 0.375, 0.06257, 0.375, 0.03132, 0.375, 0.03132, 0.3125, 0.06257, 0.3125, 0.06257, 0.3125, 0.03132, 0.3125, 0.03132, 0.25, 0.06257, 0.25, 0.06257, 0.25, 0.03132, 0.25, 0.03132, 0.1875, 0.06257, 0.1875, 0.06257, 0.1875, 0.03132, 0.1875, 0.03132, 0.1251, 0.06257, 0.1251, 0.06257, 0.1251, 0.03132, 0.1251, 0.03132, 0.06256, 0.06257, 0.06256, 0.06257, 0.06256, 0.03132, 0.06256, 0.03132, 7.37e-05, 0.06257, 7.132e-05, 0.03132, 0.5, 7.611e-05, 0.5, 7.612e-05, 0.4375, 0.03132, 0.4375, 0.03132, 0.4375, 7.612e-05, 0.4375, 7.612e-05, 0.375, 0.03132, 0.375, 0.03132, 0.375, 7.612e-05, 0.375, 7.613e-05, 0.3125, 0.03132, 0.3125, 0.03132, 0.3125, 7.613e-05, 0.3125, 7.613e-05, 0.25, 0.03132, 0.25, 0.03132, 0.25, 7.613e-05, 0.25, 7.614e-05, 0.1875, 0.03132, 0.1875, 0.03132, 0.1875, 7.614e-05, 0.1875, 7.614e-05, 0.1251, 0.03132, 0.1251, 0.03132, 0.1251, 7.614e-05, 0.1251, 7.614e-05, 0.06257, 0.03132, 0.06256, 0.03132, 0.06256, 7.614e-05, 0.06257, 7.615e-05, 7.608e-05, 0.03132, 7.37e-05, 0.2501, 0.5, 0.2501, 0.4375, 0.2813, 0.4375, 0.2813, 0.5, 0.2813, 0.5, 0.2813, 0.4375, 0.3126, 0.4375, 0.3126, 0.5, 0.3126, 0.5, 0.3126, 0.4375, 0.3438, 0.4375, 0.3438, 0.5, 0.3438, 0.5, 0.3438, 0.4375, 0.375, 0.4375, 0.375, 0.5, 0.375, 0.5, 0.375, 0.4375, 0.4063, 0.4375, 0.4063, 0.5, 0.4063, 0.5, 0.4063, 0.4375, 0.4375, 0.4375, 0.4375, 0.5, 0.4375, 0.5, 0.4375, 0.4375, 0.4688, 0.4375, 0.4688, 0.5, 0.4688, 0.5, 0.4688, 0.4375, 0.5, 0.4375, 0.5, 0.5, 0.2501, 0.4375, 0.2501, 0.375, 0.2813, 0.375, 0.2813, 0.4375, 0.2813, 0.4375, 0.2813, 0.375, 0.3126, 0.375, 0.3126, 0.4375, 0.3126, 0.4375, 0.3126, 0.375, 0.3438, 0.375, 0.3438, 0.4375, 0.3438, 0.4375, 0.3438, 0.375, 0.375, 0.375, 0.375, 0.4375, 0.375, 0.4375, 0.375, 0.375, 0.4063, 0.375, 0.4063, 0.4375, 0.4063, 0.4375, 0.4063, 0.375, 0.4375, 0.375, 0.4375, 0.4375, 0.4375, 0.4375, 0.4375, 0.375, 0.4688, 0.375, 0.4688, 0.4375, 0.4688, 0.4375, 0.4688, 0.375, 0.5, 0.375, 0.5, 0.4375, 0.2501, 0.375, 0.2501, 0.3125, 0.2813, 0.3125, 0.2813, 0.375, 0.2813, 0.375, 0.2813, 0.3125, 0.3126, 0.3125, 0.3126, 0.375, 0.3126, 0.375, 0.3126, 0.3125, 0.3438, 0.3125, 0.3438, 0.375, 0.3438, 0.375, 0.3438, 0.3125, 0.375, 0.3125, 0.375, 0.375, 0.375, 0.375, 0.375, 0.3125, 0.4063, 0.3125, 0.4063, 0.375, 0.4063, 0.375, 0.4063, 0.3125, 0.4375, 0.3125, 0.4375, 0.375, 0.4375, 0.375, 0.4375, 0.3125, 0.4688, 0.3125, 0.4688, 0.375, 0.4688, 0.375, 0.4688, 0.3125, 0.5, 0.3125, 0.5, 0.375, 0.2501, 0.3125, 0.2501, 0.25, 0.2813, 0.25, 0.2813, 0.3125, 0.2813, 0.3125, 0.2813, 0.25, 0.3126, 0.25, 0.3126, 0.3125, 0.3126, 0.3125, 0.3126, 0.25, 0.3438, 0.25, 0.3438, 0.3125, 0.3438, 0.3125, 0.3438, 0.25, 0.375, 0.25, 0.375, 0.3125, 0.375, 0.3125, 0.375, 0.25, 0.4063, 0.25, 0.4063, 0.3125, 0.4063, 0.3125, 0.4063, 0.25, 0.4375, 0.25, 0.4375, 0.3125, 0.4375, 0.3125, 0.4375, 0.25, 0.4688, 0.25, 0.4688, 0.3125, 0.4688, 0.3125, 0.4688, 0.25, 0.5, 0.25, 0.5, 0.3125, 0.2501, 0.25, 0.2501, 0.1875, 0.2813, 0.1875, 0.2813, 0.25, 0.2813, 0.25, 0.2813, 0.1875, 0.3126, 0.1875, 0.3126, 0.25, 0.3126, 0.25, 0.3126, 0.1875, 0.3438, 0.1875, 0.3438, 0.25, 0.3438, 0.25, 0.3438, 0.1875, 0.375, 0.1875, 0.375, 0.25, 0.375, 0.25, 0.375, 0.1875, 0.4063, 0.1875, 0.4063, 0.25, 0.4063, 0.25, 0.4063, 0.1875, 0.4375, 0.1875, 0.4375, 0.25, 0.4375, 0.25, 0.4375, 0.1875, 0.4688, 0.1875, 0.4688, 0.25, 0.4688, 0.25, 0.4688, 0.1875, 0.5, 0.1875, 0.5, 0.25, 0.2501, 0.1875, 0.2501, 0.125, 0.2813, 0.125, 0.2813, 0.1875, 0.2813, 0.1875, 0.2813, 0.125, 0.3126, 0.125, 0.3126, 0.1875, 0.3126, 0.1875, 0.3126, 0.125, 0.3438, 0.125, 0.3438, 0.1875, 0.3438, 0.1875, 0.3438, 0.125, 0.375, 0.125, 0.375, 0.1875, 0.375, 0.1875, 0.375, 0.125, 0.4063, 0.125, 0.4063, 0.1875, 0.4063, 0.1875, 0.4063, 0.125, 0.4375, 0.125, 0.4375, 0.1875, 0.4375, 0.1875, 0.4375, 0.125, 0.4688, 0.125, 0.4688, 0.1875, 0.4688, 0.1875, 0.4688, 0.125, 0.5, 0.125, 0.5, 0.1875, 0.2501, 0.125, 0.2501, 0.06255, 0.2813, 0.06255, 0.2813, 0.125, 0.2813, 0.125, 0.2813, 0.06255, 0.3126, 0.06254, 0.3126, 0.125, 0.3126, 0.125, 0.3126, 0.06254, 0.3438, 0.06254, 0.3438, 0.125, 0.3438, 0.125, 0.3438, 0.06254, 0.375, 0.06254, 0.375, 0.125, 0.375, 0.125, 0.375, 0.06254, 0.4063, 0.06254, 0.4063, 0.125, 0.4063, 0.125, 0.4063, 0.06254, 0.4375, 0.06253, 0.4375, 0.125, 0.4375, 0.125, 0.4375, 0.06253, 0.4688, 0.06253, 0.4688, 0.125, 0.4688, 0.125, 0.4688, 0.06253, 0.5, 0.06253, 0.5, 0.125, 0.2501, 0.06255, 0.2501, 5.706e-05, 0.2813, 5.468e-05, 0.2813, 0.06255, 0.2813, 0.06255, 0.2813, 5.468e-05, 0.3126, 5.23e-05, 0.3126, 0.06254, 0.3126, 0.06254, 0.3126, 5.23e-05, 0.3438, 4.992e-05, 0.3438, 0.06254, 0.3438, 0.06254, 0.3438, 4.992e-05, 0.375, 4.755e-05, 0.375, 0.06254, 0.375, 0.06254, 0.375, 4.755e-05, 0.4063, 4.517e-05, 0.4063, 0.06254, 0.4063, 0.06254, 0.4063, 4.517e-05, 0.4375, 4.279e-05, 0.4375, 0.06253, 0.4375, 0.06253, 0.4375, 4.279e-05, 0.4688, 4.041e-05, 0.4688, 0.06253, 0.4688, 0.06253, 0.4688, 4.041e-05, 0.5, 3.803e-05, 0.5, 0.06253, 0.2501, 0.5, 0.2813, 0.5, 0.2813, 0.5625, 0.2501, 0.5625, 0.2501, 0.5625, 0.2813, 0.5625, 0.2813, 0.625, 0.2501, 0.625, 0.2501, 0.625, 0.2813, 0.625, 0.2813, 0.6875, 0.2501, 0.6875, 0.2501, 0.6875, 0.2813, 0.6875, 0.2813, 0.7499, 0.2501, 0.7499, 0.2501, 0.7499, 0.2813, 0.7499, 0.2813, 0.8124, 0.2501, 0.8124, 0.2501, 0.8124, 0.2813, 0.8124, 0.2813, 0.8749, 0.2501, 0.8749, 0.2501, 0.8749, 0.2813, 0.8749, 0.2813, 0.9374, 0.2501, 0.9374, 0.2501, 0.9374, 0.2813, 0.9374, 0.2813, 0.9999, 0.2501, 0.9999, 0.2813, 0.5, 0.3126, 0.5, 0.3126, 0.5625, 0.2813, 0.5625, 0.2813, 0.5625, 0.3126, 0.5625, 0.3126, 0.625, 0.2813, 0.625, 0.2813, 0.625, 0.3126, 0.625, 0.3126, 0.6874, 0.2813, 0.6875, 0.2813, 0.6875, 0.3126, 0.6874, 0.3126, 0.7499, 0.2813, 0.7499, 0.2813, 0.7499, 0.3126, 0.7499, 0.3126, 0.8124, 0.2813, 0.8124, 0.2813, 0.8124, 0.3126, 0.8124, 0.3126, 0.8749, 0.2813, 0.8749, 0.2813, 0.8749, 0.3126, 0.8749, 0.3126, 0.9374, 0.2813, 0.9374, 0.2813, 0.9374, 0.3126, 0.9374, 0.3126, 0.9999, 0.2813, 0.9999, 0.3126, 0.5, 0.3438, 0.5, 0.3438, 0.5625, 0.3126, 0.5625, 0.3126, 0.5625, 0.3438, 0.5625, 0.3438, 0.625, 0.3126, 0.625, 0.3126, 0.625, 0.3438, 0.625, 0.3438, 0.6874, 0.3126, 0.6874, 0.3126, 0.6874, 0.3438, 0.6874, 0.3438, 0.7499, 0.3126, 0.7499, 0.3126, 0.7499, 0.3438, 0.7499, 0.3438, 0.8124, 0.3126, 0.8124, 0.3126, 0.8124, 0.3438, 0.8124, 0.3438, 0.8749, 0.3126, 0.8749, 0.3126, 0.8749, 0.3438, 0.8749, 0.3438, 0.9374, 0.3126, 0.9374, 0.3126, 0.9374, 0.3438, 0.9374, 0.3438, 0.9999, 0.3126, 0.9999, 0.3438, 0.5, 0.375, 0.5, 0.375, 0.5625, 0.3438, 0.5625, 0.3438, 0.5625, 0.375, 0.5625, 0.375, 0.625, 0.3438, 0.625, 0.3438, 0.625, 0.375, 0.625, 0.375, 0.6874, 0.3438, 0.6874, 0.3438, 0.6874, 0.375, 0.6874, 0.375, 0.7499, 0.3438, 0.7499, 0.3438, 0.7499, 0.375, 0.7499, 0.375, 0.8124, 0.3438, 0.8124, 0.3438, 0.8124, 0.375, 0.8124, 0.375, 0.8749, 0.3438, 0.8749, 0.3438, 0.8749, 0.375, 0.8749, 0.375, 0.9374, 0.3438, 0.9374, 0.3438, 0.9374, 0.375, 0.9374, 0.375, 0.9999, 0.3438, 0.9999, 0.375, 0.5, 0.4063, 0.5, 0.4063, 0.5625, 0.375, 0.5625, 0.375, 0.5625, 0.4063, 0.5625, 0.4063, 0.625, 0.375, 0.625, 0.375, 0.625, 0.4063, 0.625, 0.4063, 0.6874, 0.375, 0.6874, 0.375, 0.6874, 0.4063, 0.6874, 0.4063, 0.7499, 0.375, 0.7499, 0.375, 0.7499, 0.4063, 0.7499, 0.4063, 0.8124, 0.375, 0.8124, 0.375, 0.8124, 0.4063, 0.8124, 0.4063, 0.8749, 0.375, 0.8749, 0.375, 0.8749, 0.4063, 0.8749, 0.4063, 0.9374, 0.375, 0.9374, 0.375, 0.9374, 0.4063, 0.9374, 0.4063, 0.9999, 0.375, 0.9999, 0.4063, 0.5, 0.4375, 0.5, 0.4375, 0.5625, 0.4063, 0.5625, 0.4063, 0.5625, 0.4375, 0.5625, 0.4375, 0.6249, 0.4063, 0.625, 0.4063, 0.625, 0.4375, 0.6249, 0.4375, 0.6874, 0.4063, 0.6874, 0.4063, 0.6874, 0.4375, 0.6874, 0.4375, 0.7499, 0.4063, 0.7499, 0.4063, 0.7499, 0.4375, 0.7499, 0.4375, 0.8124, 0.4063, 0.8124, 0.4063, 0.8124, 0.4375, 0.8124, 0.4375, 0.8749, 0.4063, 0.8749, 0.4063, 0.8749, 0.4375, 0.8749, 0.4375, 0.9374, 0.4063, 0.9374, 0.4063, 0.9374, 0.4375, 0.9374, 0.4375, 0.9999, 0.4063, 0.9999, 0.4375, 0.5, 0.4688, 0.5, 0.4688, 0.5625, 0.4375, 0.5625, 0.4375, 0.5625, 0.4688, 0.5625, 0.4688, 0.6249, 0.4375, 0.6249, 0.4375, 0.6249, 0.4688, 0.6249, 0.4688, 0.6874, 0.4375, 0.6874, 0.4375, 0.6874, 0.4688, 0.6874, 0.4688, 0.7499, 0.4375, 0.7499, 0.4375, 0.7499, 0.4688, 0.7499, 0.4688, 0.8124, 0.4375, 0.8124, 0.4375, 0.8124, 0.4688, 0.8124, 0.4688, 0.8749, 0.4375, 0.8749, 0.4375, 0.8749, 0.4688, 0.8749, 0.4688, 0.9374, 0.4375, 0.9374, 0.4375, 0.9374, 0.4688, 0.9374, 0.4688, 0.9999, 0.4375, 0.9999, 0.4688, 0.5, 0.5, 0.5, 0.5, 0.5625, 0.4688, 0.5625, 0.4688, 0.5625, 0.5, 0.5625, 0.5, 0.6249, 0.4688, 0.6249, 0.4688, 0.6249, 0.5, 0.6249, 0.5, 0.6874, 0.4688, 0.6874, 0.4688, 0.6874, 0.5, 0.6874, 0.5, 0.7499, 0.4688, 0.7499, 0.4688, 0.7499, 0.5, 0.7499, 0.5, 0.8124, 0.4688, 0.8124, 0.4688, 0.8124, 0.5, 0.8124, 0.5, 0.8749, 0.4688, 0.8749, 0.4688, 0.8749, 0.5, 0.8749, 0.5, 0.9374, 0.4688, 0.9374, 0.4688, 0.9374, 0.5, 0.9374, 0.5, 0.9999, 0.4688, 0.9999, 0.2501, 0.5, 0.2501, 0.5625, 0.2188, 0.5625, 0.2188, 0.5, 0.2188, 0.5, 0.2188, 0.5625, 0.1876, 0.5625, 0.1876, 0.5, 0.1876, 0.5, 0.1876, 0.5625, 0.1563, 0.5625, 0.1563, 0.5, 0.1563, 0.5, 0.1563, 0.5625, 0.1251, 0.5625, 0.1251, 0.5, 0.1251, 0.5, 0.1251, 0.5625, 0.09382, 0.5625, 0.09382, 0.5, 0.09382, 0.5, 0.09382, 0.5625, 0.06257, 0.5625, 0.06257, 0.5, 0.06257, 0.5, 0.06257, 0.5625, 0.03132, 0.5625, 0.03132, 0.5, 0.03132, 0.5, 0.03132, 0.5625, 7.611e-05, 0.5625, 7.611e-05, 0.5, 0.2501, 0.5625, 0.2501, 0.625, 0.2188, 0.625, 0.2188, 0.5625, 0.2188, 0.5625, 0.2188, 0.625, 0.1876, 0.625, 0.1876, 0.5625, 0.1876, 0.5625, 0.1876, 0.625, 0.1563, 0.625, 0.1563, 0.5625, 0.1563, 0.5625, 0.1563, 0.625, 0.1251, 0.625, 0.1251, 0.5625, 0.1251, 0.5625, 0.1251, 0.625, 0.09382, 0.625, 0.09382, 0.5625, 0.09382, 0.5625, 0.09382, 0.625, 0.06257, 0.625, 0.06257, 0.5625, 0.06257, 0.5625, 0.06257, 0.625, 0.03132, 0.625, 0.03132, 0.5625, 0.03132, 0.5625, 0.03132, 0.625, 7.61e-05, 0.625, 7.611e-05, 0.5625, 0.2501, 0.625, 0.2501, 0.6875, 0.2188, 0.6875, 0.2188, 0.625, 0.2188, 0.625, 0.2188, 0.6875, 0.1876, 0.6875, 0.1876, 0.625, 0.1876, 0.625, 0.1876, 0.6875, 0.1563, 0.6875, 0.1563, 0.625, 0.1563, 0.625, 0.1563, 0.6875, 0.1251, 0.6875, 0.1251, 0.625, 0.1251, 0.625, 0.1251, 0.6875, 0.09382, 0.6875, 0.09382, 0.625, 0.09382, 0.625, 0.09382, 0.6875, 0.06257, 0.6875, 0.06257, 0.625, 0.06257, 0.625, 0.06257, 0.6875, 0.03132, 0.6875, 0.03132, 0.625, 0.03132, 0.625, 0.03132, 0.6875, 7.61e-05, 0.6875, 7.61e-05, 0.625, 0.2501, 0.6875, 0.2501, 0.7499, 0.2188, 0.7499, 0.2188, 0.6875, 0.2188, 0.6875, 0.2188, 0.7499, 0.1876, 0.7499, 0.1876, 0.6875, 0.1876, 0.6875, 0.1876, 0.7499, 0.1563, 0.75, 0.1563, 0.6875, 0.1563, 0.6875, 0.1563, 0.75, 0.1251, 0.75, 0.1251, 0.6875, 0.1251, 0.6875, 0.1251, 0.75, 0.09382, 0.75, 0.09382, 0.6875, 0.09382, 0.6875, 0.09382, 0.75, 0.06257, 0.75, 0.06257, 0.6875, 0.06257, 0.6875, 0.06257, 0.75, 0.03132, 0.75, 0.03132, 0.6875, 0.03132, 0.6875, 0.03132, 0.75, 7.609e-05, 0.75, 7.61e-05, 0.6875, 0.2501, 0.7499, 0.2501, 0.8124, 0.2188, 0.8124, 0.2188, 0.7499, 0.2188, 0.7499, 0.2188, 0.8124, 0.1876, 0.8124, 0.1876, 0.7499, 0.1876, 0.7499, 0.1876, 0.8124, 0.1563, 0.8124, 0.1563, 0.75, 0.1563, 0.75, 0.1563, 0.8124, 0.1251, 0.8124, 0.1251, 0.75, 0.1251, 0.75, 0.1251, 0.8124, 0.09382, 0.8124, 0.09382, 0.75, 0.09382, 0.75, 0.09382, 0.8124, 0.06257, 0.8124, 0.06257, 0.75, 0.06257, 0.75, 0.06257, 0.8124, 0.03132, 0.8125, 0.03132, 0.75, 0.03132, 0.75, 0.03132, 0.8125, 7.609e-05, 0.8125, 7.609e-05, 0.75, 0.2501, 0.8124, 0.2501, 0.8749, 0.2188, 0.8749, 0.2188, 0.8124, 0.2188, 0.8124, 0.2188, 0.8749, 0.1876, 0.8749, 0.1876, 0.8124, 0.1876, 0.8124, 0.1876, 0.8749, 0.1563, 0.8749, 0.1563, 0.8124, 0.1563, 0.8124, 0.1563, 0.8749, 0.1251, 0.8749, 0.1251, 0.8124, 0.1251, 0.8124, 0.1251, 0.8749, 0.09382, 0.8749, 0.09382, 0.8124, 0.09382, 0.8124, 0.09382, 0.8749, 0.06257, 0.8749, 0.06257, 0.8124, 0.06257, 0.8124, 0.06257, 0.8749, 0.03132, 0.8749, 0.03132, 0.8125, 0.03132, 0.8125, 0.03132, 0.8749, 7.608e-05, 0.8749, 7.609e-05, 0.8125, 0.2501, 0.8749, 0.2501, 0.9374, 0.2188, 0.9374, 0.2188, 0.8749, 0.2188, 0.8749, 0.2188, 0.9374, 0.1876, 0.9374, 0.1876, 0.8749, 0.1876, 0.8749, 0.1876, 0.9374, 0.1563, 0.9374, 0.1563, 0.8749, 0.1563, 0.8749, 0.1563, 0.9374, 0.1251, 0.9374, 0.1251, 0.8749, 0.1251, 0.8749, 0.1251, 0.9374, 0.09382, 0.9374, 0.09382, 0.8749, 0.09382, 0.8749, 0.09382, 0.9374, 0.06257, 0.9374, 0.06257, 0.8749, 0.06257, 0.8749, 0.06257, 0.9374, 0.03132, 0.9374, 0.03132, 0.8749, 0.03132, 0.8749, 0.03132, 0.9374, 7.608e-05, 0.9374, 7.608e-05, 0.8749, 0.2501, 0.9374, 0.2501, 0.9999, 0.2188, 0.9999, 0.2188, 0.9374, 0.2188, 0.9374, 0.2188, 0.9999, 0.1876, 0.9999, 0.1876, 0.9374, 0.1876, 0.9374, 0.1876, 0.9999, 0.1563, 0.9999, 0.1563, 0.9374, 0.1563, 0.9374, 0.1563, 0.9999, 0.1251, 0.9999, 0.1251, 0.9374, 0.1251, 0.9374, 0.1251, 0.9999, 0.09382, 0.9999, 0.09382, 0.9374, 0.09382, 0.9374, 0.09382, 0.9999, 0.06257, 0.9999, 0.06257, 0.9374, 0.06257, 0.9374, 0.06257, 0.9999, 0.03132, 0.9999, 0.03132, 0.9374, 0.03132, 0.9374, 0.03132, 0.9999, 7.607e-05, 0.9999, 7.608e-05, 0.9374, 0.75, 0.4999, 0.7188, 0.4999, 0.7188, 0.4375, 0.75, 0.4375, 0.75, 0.4375, 0.7188, 0.4375, 0.7188, 0.375, 0.75, 0.375, 0.75, 0.375, 0.7188, 0.375, 0.7188, 0.3125, 0.75, 0.3125, 0.75, 0.3125, 0.7188, 0.3125, 0.7188, 0.25, 0.75, 0.25, 0.75, 0.25, 0.7188, 0.25, 0.7188, 0.1875, 0.75, 0.1875, 0.75, 0.1875, 0.7188, 0.1875, 0.7188, 0.125, 0.75, 0.125, 0.75, 0.125, 0.7188, 0.125, 0.7188, 0.06251, 0.75, 0.06251, 0.75, 0.06251, 0.7188, 0.06251, 0.7188, 2.14e-05, 0.75, 1.902e-05, 0.7188, 0.4999, 0.6875, 0.4999, 0.6875, 0.4375, 0.7188, 0.4375, 0.7188, 0.4375, 0.6875, 0.4375, 0.6875, 0.375, 0.7188, 0.375, 0.7188, 0.375, 0.6875, 0.375, 0.6875, 0.3125, 0.7188, 0.3125, 0.7188, 0.3125, 0.6875, 0.3125, 0.6875, 0.25, 0.7188, 0.25, 0.7188, 0.25, 0.6875, 0.25, 0.6875, 0.1875, 0.7188, 0.1875, 0.7188, 0.1875, 0.6875, 0.1875, 0.6875, 0.125, 0.7188, 0.125, 0.7188, 0.125, 0.6875, 0.125, 0.6875, 0.06251, 0.7188, 0.06251, 0.7188, 0.06251, 0.6875, 0.06251, 0.6875, 2.377e-05, 0.7188, 2.14e-05, 0.6875, 0.4999, 0.6563, 0.5, 0.6563, 0.4375, 0.6875, 0.4375, 0.6875, 0.4375, 0.6563, 0.4375, 0.6563, 0.375, 0.6875, 0.375, 0.6875, 0.375, 0.6563, 0.375, 0.6563, 0.3125, 0.6875, 0.3125, 0.6875, 0.3125, 0.6563, 0.3125, 0.6563, 0.25, 0.6875, 0.25, 0.6875, 0.25, 0.6563, 0.25, 0.6563, 0.1875, 0.6875, 0.1875, 0.6875, 0.1875, 0.6563, 0.1875, 0.6563, 0.125, 0.6875, 0.125, 0.6875, 0.125, 0.6563, 0.125, 0.6563, 0.06252, 0.6875, 0.06251, 0.6875, 0.06251, 0.6563, 0.06252, 0.6563, 2.615e-05, 0.6875, 2.377e-05, 0.6563, 0.5, 0.625, 0.5, 0.625, 0.4375, 0.6563, 0.4375, 0.6563, 0.4375, 0.625, 0.4375, 0.625, 0.375, 0.6563, 0.375, 0.6563, 0.375, 0.625, 0.375, 0.625, 0.3125, 0.6563, 0.3125, 0.6563, 0.3125, 0.625, 0.3125, 0.625, 0.25, 0.6563, 0.25, 0.6563, 0.25, 0.625, 0.25, 0.625, 0.1875, 0.6563, 0.1875, 0.6563, 0.1875, 0.625, 0.1875, 0.625, 0.125, 0.6563, 0.125, 0.6563, 0.125, 0.625, 0.125, 0.625, 0.06252, 0.6563, 0.06252, 0.6563, 0.06252, 0.625, 0.06252, 0.625, 2.853e-05, 0.6563, 2.615e-05, 0.625, 0.5, 0.5938, 0.5, 0.5938, 0.4375, 0.625, 0.4375, 0.625, 0.4375, 0.5938, 0.4375, 0.5938, 0.375, 0.625, 0.375, 0.625, 0.375, 0.5938, 0.375, 0.5938, 0.3125, 0.625, 0.3125, 0.625, 0.3125, 0.5938, 0.3125, 0.5938, 0.25, 0.625, 0.25, 0.625, 0.25, 0.5938, 0.25, 0.5938, 0.1875, 0.625, 0.1875, 0.625, 0.1875, 0.5938, 0.1875, 0.5938, 0.125, 0.625, 0.125, 0.625, 0.125, 0.5938, 0.125, 0.5938, 0.06252, 0.625, 0.06252, 0.625, 0.06252, 0.5938, 0.06252, 0.5938, 3.09e-05, 0.625, 2.853e-05, 0.5938, 0.5, 0.5625, 0.5, 0.5625, 0.4375, 0.5938, 0.4375, 0.5938, 0.4375, 0.5625, 0.4375, 0.5625, 0.375, 0.5938, 0.375, 0.5938, 0.375, 0.5625, 0.375, 0.5625, 0.3125, 0.5938, 0.3125, 0.5938, 0.3125, 0.5625, 0.3125, 0.5625, 0.25, 0.5938, 0.25, 0.5938, 0.25, 0.5625, 0.25, 0.5625, 0.1875, 0.5938, 0.1875, 0.5938, 0.1875, 0.5625, 0.1875, 0.5625, 0.125, 0.5938, 0.125, 0.5938, 0.125, 0.5625, 0.125, 0.5625, 0.06252, 0.5938, 0.06252, 0.5938, 0.06252, 0.5625, 0.06252, 0.5625, 3.328e-05, 0.5938, 3.09e-05, 0.5625, 0.5, 0.5313, 0.5, 0.5313, 0.4375, 0.5625, 0.4375, 0.5625, 0.4375, 0.5313, 0.4375, 0.5313, 0.375, 0.5625, 0.375, 0.5625, 0.375, 0.5313, 0.375, 0.5313, 0.3125, 0.5625, 0.3125, 0.5625, 0.3125, 0.5313, 0.3125, 0.5313, 0.25, 0.5625, 0.25, 0.5625, 0.25, 0.5313, 0.25, 0.5313, 0.1875, 0.5625, 0.1875, 0.5625, 0.1875, 0.5313, 0.1875, 0.5313, 0.125, 0.5625, 0.125, 0.5625, 0.125, 0.5313, 0.125, 0.5313, 0.06253, 0.5625, 0.06252, 0.5625, 0.06252, 0.5313, 0.06253, 0.5313, 3.566e-05, 0.5625, 3.328e-05, 0.5313, 0.5, 0.5, 0.5, 0.5, 0.4375, 0.5313, 0.4375, 0.5313, 0.4375, 0.5, 0.4375, 0.5, 0.375, 0.5313, 0.375, 0.5313, 0.375, 0.5, 0.375, 0.5, 0.3125, 0.5313, 0.3125, 0.5313, 0.3125, 0.5, 0.3125, 0.5, 0.25, 0.5313, 0.25, 0.5313, 0.25, 0.5, 0.25, 0.5, 0.1875, 0.5313, 0.1875, 0.5313, 0.1875, 0.5, 0.1875, 0.5, 0.125, 0.5313, 0.125, 0.5313, 0.125, 0.5, 0.125, 0.5, 0.06253, 0.5313, 0.06253, 0.5313, 0.06253, 0.5, 0.06253, 0.5, 3.803e-05, 0.5313, 3.566e-05, 0.75, 0.4999, 0.75, 0.4375, 0.7813, 0.4375, 0.7813, 0.4999, 0.7813, 0.4999, 0.7813, 0.4375, 0.8125, 0.4374, 0.8125, 0.4999, 0.8125, 0.4999, 0.8125, 0.4374, 0.8438, 0.4374, 0.8438, 0.4999, 0.8438, 0.4999, 0.8438, 0.4374, 0.875, 0.4374, 0.875, 0.4999, 0.875, 0.4999, 0.875, 0.4374, 0.9063, 0.4374, 0.9063, 0.4999, 0.9063, 0.4999, 0.9063, 0.4374, 0.9375, 0.4374, 0.9375, 0.4999, 0.9375, 0.4999, 0.9375, 0.4374, 0.9688, 0.4374, 0.9688, 0.4999, 0.9688, 0.4999, 0.9688, 0.4374, 1.0, 0.4374, 1.0, 0.4999, 0.75, 0.4375, 0.75, 0.375, 0.7813, 0.375, 0.7813, 0.4375, 0.7813, 0.4375, 0.7813, 0.375, 0.8125, 0.375, 0.8125, 0.4374, 0.8125, 0.4374, 0.8125, 0.375, 0.8438, 0.375, 0.8438, 0.4374, 0.8438, 0.4374, 0.8438, 0.375, 0.875, 0.375, 0.875, 0.4374, 0.875, 0.4374, 0.875, 0.375, 0.9063, 0.375, 0.9063, 0.4374, 0.9063, 0.4374, 0.9063, 0.375, 0.9375, 0.3749, 0.9375, 0.4374, 0.9375, 0.4374, 0.9375, 0.3749, 0.9688, 0.3749, 0.9688, 0.4374, 0.9688, 0.4374, 0.9688, 0.3749, 1.0, 0.3749, 1.0, 0.4374, 0.75, 0.375, 0.75, 0.3125, 0.7813, 0.3125, 0.7813, 0.375, 0.7813, 0.375, 0.7813, 0.3125, 0.8125, 0.3125, 0.8125, 0.375, 0.8125, 0.375, 0.8125, 0.3125, 0.8438, 0.3125, 0.8438, 0.375, 0.8438, 0.375, 0.8438, 0.3125, 0.875, 0.3125, 0.875, 0.375, 0.875, 0.375, 0.875, 0.3125, 0.9063, 0.3125, 0.9063, 0.375, 0.9063, 0.375, 0.9063, 0.3125, 0.9375, 0.3125, 0.9375, 0.3749, 0.9375, 0.3749, 0.9375, 0.3125, 0.9688, 0.3125, 0.9688, 0.3749, 0.9688, 0.3749, 0.9688, 0.3125, 1.0, 0.3125, 1.0, 0.3749, 0.75, 0.3125, 0.75, 0.25, 0.7813, 0.25, 0.7813, 0.3125, 0.7813, 0.3125, 0.7813, 0.25, 0.8125, 0.25, 0.8125, 0.3125, 0.8125, 0.3125, 0.8125, 0.25, 0.8438, 0.25, 0.8438, 0.3125, 0.8438, 0.3125, 0.8438, 0.25, 0.875, 0.25, 0.875, 0.3125, 0.875, 0.3125, 0.875, 0.25, 0.9063, 0.25, 0.9063, 0.3125, 0.9063, 0.3125, 0.9063, 0.25, 0.9375, 0.25, 0.9375, 0.3125, 0.9375, 0.3125, 0.9375, 0.25, 0.9688, 0.25, 0.9688, 0.3125, 0.9688, 0.3125, 0.9688, 0.25, 1.0, 0.25, 1.0, 0.3125, 0.75, 0.25, 0.75, 0.1875, 0.7813, 0.1875, 0.7813, 0.25, 0.7813, 0.25, 0.7813, 0.1875, 0.8125, 0.1875, 0.8125, 0.25, 0.8125, 0.25, 0.8125, 0.1875, 0.8438, 0.1875, 0.8438, 0.25, 0.8438, 0.25, 0.8438, 0.1875, 0.875, 0.1875, 0.875, 0.25, 0.875, 0.25, 0.875, 0.1875, 0.9063, 0.1875, 0.9063, 0.25, 0.9063, 0.25, 0.9063, 0.1875, 0.9375, 0.1875, 0.9375, 0.25, 0.9375, 0.25, 0.9375, 0.1875, 0.9688, 0.1875, 0.9688, 0.25, 0.9688, 0.25, 0.9688, 0.1875, 1.0, 0.1875, 1.0, 0.25, 0.75, 0.1875, 0.75, 0.125, 0.7813, 0.125, 0.7813, 0.1875, 0.7813, 0.1875, 0.7813, 0.125, 0.8125, 0.125, 0.8125, 0.1875, 0.8125, 0.1875, 0.8125, 0.125, 0.8438, 0.125, 0.8438, 0.1875, 0.8438, 0.1875, 0.8438, 0.125, 0.875, 0.125, 0.875, 0.1875, 0.875, 0.1875, 0.875, 0.125, 0.9063, 0.125, 0.9063, 0.1875, 0.9063, 0.1875, 0.9063, 0.125, 0.9375, 0.125, 0.9375, 0.1875, 0.9375, 0.1875, 0.9375, 0.125, 0.9688, 0.125, 0.9688, 0.1875, 0.9688, 0.1875, 0.9688, 0.125, 1.0, 0.125, 1.0, 0.1875, 0.75, 0.125, 0.75, 0.06251, 0.7813, 0.06251, 0.7813, 0.125, 0.7813, 0.125, 0.7813, 0.06251, 0.8125, 0.0625, 0.8125, 0.125, 0.8125, 0.125, 0.8125, 0.0625, 0.8438, 0.0625, 0.8438, 0.125, 0.8438, 0.125, 0.8438, 0.0625, 0.875, 0.0625, 0.875, 0.125, 0.875, 0.125, 0.875, 0.0625, 0.9063, 0.0625, 0.9063, 0.125, 0.9063, 0.125, 0.9063, 0.0625, 0.9375, 0.0625, 0.9375, 0.125, 0.9375, 0.125, 0.9375, 0.0625, 0.9688, 0.06249, 0.9688, 0.125, 0.9688, 0.125, 0.9688, 0.06249, 1.0, 0.06249, 1.0, 0.125, 0.75, 0.06251, 0.75, 1.902e-05, 0.7813, 1.664e-05, 0.7813, 0.06251, 0.7813, 0.06251, 0.7813, 1.664e-05, 0.8125, 1.426e-05, 0.8125, 0.0625, 0.8125, 0.0625, 0.8125, 1.426e-05, 0.8438, 1.189e-05, 0.8438, 0.0625, 0.8438, 0.0625, 0.8438, 1.189e-05, 0.875, 9.509e-06, 0.875, 0.0625, 0.875, 0.0625, 0.875, 9.509e-06, 0.9063, 7.132e-06, 0.9063, 0.0625, 0.9063, 0.0625, 0.9063, 7.132e-06, 0.9375, 4.754e-06, 0.9375, 0.0625, 0.9375, 0.0625, 0.9375, 4.754e-06, 0.9688, 2.377e-06, 0.9688, 0.06249, 0.9688, 0.06249, 0.9688, 2.377e-06, 1.0, 0.0, 1.0, 0.06249, 0.75, 0.4999, 0.7813, 0.4999, 0.7813, 0.5624, 0.75, 0.5624, 0.75, 0.5624, 0.7813, 0.5624, 0.7813, 0.6249, 0.75, 0.6249, 0.75, 0.6249, 0.7813, 0.6249, 0.7813, 0.6874, 0.75, 0.6874, 0.75, 0.6874, 0.7813, 0.6874, 0.7813, 0.7499, 0.75, 0.7499, 0.75, 0.7499, 0.7813, 0.7499, 0.7813, 0.8124, 0.75, 0.8124, 0.75, 0.8124, 0.7813, 0.8124, 0.7813, 0.8749, 0.75, 0.8749, 0.75, 0.8749, 0.7813, 0.8749, 0.7813, 0.9374, 0.75, 0.9374, 0.75, 0.9374, 0.7813, 0.9374, 0.7813, 0.9999, 0.75, 0.9999, 0.7813, 0.4999, 0.8125, 0.4999, 0.8125, 0.5624, 0.7813, 0.5624, 0.7813, 0.5624, 0.8125, 0.5624, 0.8125, 0.6249, 0.7813, 0.6249, 0.7813, 0.6249, 0.8125, 0.6249, 0.8125, 0.6874, 0.7813, 0.6874, 0.7813, 0.6874, 0.8125, 0.6874, 0.8125, 0.7499, 0.7813, 0.7499, 0.7813, 0.7499, 0.8125, 0.7499, 0.8125, 0.8124, 0.7813, 0.8124, 0.7813, 0.8124, 0.8125, 0.8124, 0.8125, 0.8749, 0.7813, 0.8749, 0.7813, 0.8749, 0.8125, 0.8749, 0.8125, 0.9374, 0.7813, 0.9374, 0.7813, 0.9374, 0.8125, 0.9374, 0.8125, 0.9999, 0.7813, 0.9999, 0.8125, 0.4999, 0.8438, 0.4999, 0.8438, 0.5624, 0.8125, 0.5624, 0.8125, 0.5624, 0.8438, 0.5624, 0.8438, 0.6249, 0.8125, 0.6249, 0.8125, 0.6249, 0.8438, 0.6249, 0.8438, 0.6874, 0.8125, 0.6874, 0.8125, 0.6874, 0.8438, 0.6874, 0.8438, 0.7499, 0.8125, 0.7499, 0.8125, 0.7499, 0.8438, 0.7499, 0.8438, 0.8124, 0.8125, 0.8124, 0.8125, 0.8124, 0.8438, 0.8124, 0.8438, 0.8749, 0.8125, 0.8749, 0.8125, 0.8749, 0.8438, 0.8749, 0.8438, 0.9374, 0.8125, 0.9374, 0.8125, 0.9374, 0.8438, 0.9374, 0.8438, 0.9999, 0.8125, 0.9999, 0.8438, 0.4999, 0.875, 0.4999, 0.875, 0.5624, 0.8438, 0.5624, 0.8438, 0.5624, 0.875, 0.5624, 0.875, 0.6249, 0.8438, 0.6249, 0.8438, 0.6249, 0.875, 0.6249, 0.875, 0.6874, 0.8438, 0.6874, 0.8438, 0.6874, 0.875, 0.6874, 0.875, 0.7499, 0.8438, 0.7499, 0.8438, 0.7499, 0.875, 0.7499, 0.875, 0.8124, 0.8438, 0.8124, 0.8438, 0.8124, 0.875, 0.8124, 0.875, 0.8749, 0.8438, 0.8749, 0.8438, 0.8749, 0.875, 0.8749, 0.875, 0.9374, 0.8438, 0.9374, 0.8438, 0.9374, 0.875, 0.9374, 0.875, 0.9999, 0.8438, 0.9999, 0.875, 0.4999, 0.9063, 0.4999, 0.9063, 0.5624, 0.875, 0.5624, 0.875, 0.5624, 0.9063, 0.5624, 0.9063, 0.6249, 0.875, 0.6249, 0.875, 0.6249, 0.9063, 0.6249, 0.9063, 0.6874, 0.875, 0.6874, 0.875, 0.6874, 0.9063, 0.6874, 0.9063, 0.7499, 0.875, 0.7499, 0.875, 0.7499, 0.9063, 0.7499, 0.9063, 0.8124, 0.875, 0.8124, 0.875, 0.8124, 0.9063, 0.8124, 0.9063, 0.8749, 0.875, 0.8749, 0.875, 0.8749, 0.9063, 0.8749, 0.9063, 0.9374, 0.875, 0.9374, 0.875, 0.9374, 0.9063, 0.9374, 0.9063, 0.9999, 0.875, 0.9999, 0.9063, 0.4999, 0.9375, 0.4999, 0.9375, 0.5624, 0.9063, 0.5624, 0.9063, 0.5624, 0.9375, 0.5624, 0.9375, 0.6249, 0.9063, 0.6249, 0.9063, 0.6249, 0.9375, 0.6249, 0.9375, 0.6874, 0.9063, 0.6874, 0.9063, 0.6874, 0.9375, 0.6874, 0.9375, 0.7499, 0.9063, 0.7499, 0.9063, 0.7499, 0.9375, 0.7499, 0.9375, 0.8124, 0.9063, 0.8124, 0.9063, 0.8124, 0.9375, 0.8124, 0.9375, 0.8749, 0.9063, 0.8749, 0.9063, 0.8749, 0.9375, 0.8749, 0.9375, 0.9374, 0.9063, 0.9374, 0.9063, 0.9374, 0.9375, 0.9374, 0.9375, 0.9999, 0.9063, 0.9999, 0.9375, 0.4999, 0.9688, 0.4999, 0.9688, 0.5624, 0.9375, 0.5624, 0.9375, 0.5624, 0.9688, 0.5624, 0.9688, 0.6249, 0.9375, 0.6249, 0.9375, 0.6249, 0.9688, 0.6249, 0.9688, 0.6874, 0.9375, 0.6874, 0.9375, 0.6874, 0.9688, 0.6874, 0.9688, 0.7499, 0.9375, 0.7499, 0.9375, 0.7499, 0.9688, 0.7499, 0.9688, 0.8124, 0.9375, 0.8124, 0.9375, 0.8124, 0.9688, 0.8124, 0.9688, 0.8749, 0.9375, 0.8749, 0.9375, 0.8749, 0.9688, 0.8749, 0.9688, 0.9374, 0.9375, 0.9374, 0.9375, 0.9374, 0.9688, 0.9374, 0.9688, 0.9999, 0.9375, 0.9999, 0.9688, 0.4999, 1.0, 0.4999, 1.0, 0.5624, 0.9688, 0.5624, 0.9688, 0.5624, 1.0, 0.5624, 1.0, 0.6249, 0.9688, 0.6249, 0.9688, 0.6249, 1.0, 0.6249, 1.0, 0.6874, 0.9688, 0.6874, 0.9688, 0.6874, 1.0, 0.6874, 1.0, 0.7499, 0.9688, 0.7499, 0.9688, 0.7499, 1.0, 0.7499, 1.0, 0.8124, 0.9688, 0.8124, 0.9688, 0.8124, 1.0, 0.8124, 1.0, 0.8749, 0.9688, 0.8749, 0.9688, 0.8749, 1.0, 0.8749, 1.0, 0.9374, 0.9688, 0.9374, 0.9688, 0.9374, 1.0, 0.9374, 1.0, 0.9998, 0.9688, 0.9999, 0.75, 0.4999, 0.75, 0.5624, 0.7188, 0.5624, 0.7188, 0.4999, 0.7188, 0.4999, 0.7188, 0.5624, 0.6875, 0.5624, 0.6875, 0.4999, 0.6875, 0.4999, 0.6875, 0.5624, 0.6563, 0.5624, 0.6563, 0.5, 0.6563, 0.5, 0.6563, 0.5624, 0.625, 0.5624, 0.625, 0.5, 0.625, 0.5, 0.625, 0.5624, 0.5938, 0.5624, 0.5938, 0.5, 0.5938, 0.5, 0.5938, 0.5624, 0.5625, 0.5624, 0.5625, 0.5, 0.5625, 0.5, 0.5625, 0.5624, 0.5313, 0.5625, 0.5313, 0.5, 0.5313, 0.5, 0.5313, 0.5625, 0.5, 0.5625, 0.5, 0.5, 0.75, 0.5624, 0.75, 0.6249, 0.7188, 0.6249, 0.7188, 0.5624, 0.7188, 0.5624, 0.7188, 0.6249, 0.6875, 0.6249, 0.6875, 0.5624, 0.6875, 0.5624, 0.6875, 0.6249, 0.6563, 0.6249, 0.6563, 0.5624, 0.6563, 0.5624, 0.6563, 0.6249, 0.625, 0.6249, 0.625, 0.5624, 0.625, 0.5624, 0.625, 0.6249, 0.5938, 0.6249, 0.5938, 0.5624, 0.5938, 0.5624, 0.5938, 0.6249, 0.5625, 0.6249, 0.5625, 0.5624, 0.5625, 0.5624, 0.5625, 0.6249, 0.5313, 0.6249, 0.5313, 0.5625, 0.5313, 0.5625, 0.5313, 0.6249, 0.5, 0.6249, 0.5, 0.5625, 0.75, 0.6249, 0.75, 0.6874, 0.7188, 0.6874, 0.7188, 0.6249, 0.7188, 0.6249, 0.7188, 0.6874, 0.6875, 0.6874, 0.6875, 0.6249, 0.6875, 0.6249, 0.6875, 0.6874, 0.6563, 0.6874, 0.6563, 0.6249, 0.6563, 0.6249, 0.6563, 0.6874, 0.625, 0.6874, 0.625, 0.6249, 0.625, 0.6249, 0.625, 0.6874, 0.5938, 0.6874, 0.5938, 0.6249, 0.5938, 0.6249, 0.5938, 0.6874, 0.5625, 0.6874, 0.5625, 0.6249, 0.5625, 0.6249, 0.5625, 0.6874, 0.5313, 0.6874, 0.5313, 0.6249, 0.5313, 0.6249, 0.5313, 0.6874, 0.5, 0.6874, 0.5, 0.6249, 0.75, 0.6874, 0.75, 0.7499, 0.7188, 0.7499, 0.7188, 0.6874, 0.7188, 0.6874, 0.7188, 0.7499, 0.6875, 0.7499, 0.6875, 0.6874, 0.6875, 0.6874, 0.6875, 0.7499, 0.6563, 0.7499, 0.6563, 0.6874, 0.6563, 0.6874, 0.6563, 0.7499, 0.625, 0.7499, 0.625, 0.6874, 0.625, 0.6874, 0.625, 0.7499, 0.5938, 0.7499, 0.5938, 0.6874, 0.5938, 0.6874, 0.5938, 0.7499, 0.5625, 0.7499, 0.5625, 0.6874, 0.5625, 0.6874, 0.5625, 0.7499, 0.5313, 0.7499, 0.5313, 0.6874, 0.5313, 0.6874, 0.5313, 0.7499, 0.5, 0.7499, 0.5, 0.6874, 0.75, 0.7499, 0.75, 0.8124, 0.7188, 0.8124, 0.7188, 0.7499, 0.7188, 0.7499, 0.7188, 0.8124, 0.6875, 0.8124, 0.6875, 0.7499, 0.6875, 0.7499, 0.6875, 0.8124, 0.6563, 0.8124, 0.6563, 0.7499, 0.6563, 0.7499, 0.6563, 0.8124, 0.625, 0.8124, 0.625, 0.7499, 0.625, 0.7499, 0.625, 0.8124, 0.5938, 0.8124, 0.5938, 0.7499, 0.5938, 0.7499, 0.5938, 0.8124, 0.5625, 0.8124, 0.5625, 0.7499, 0.5625, 0.7499, 0.5625, 0.8124, 0.5313, 0.8124, 0.5313, 0.7499, 0.5313, 0.7499, 0.5313, 0.8124, 0.5, 0.8124, 0.5, 0.7499, 0.75, 0.8124, 0.75, 0.8749, 0.7188, 0.8749, 0.7188, 0.8124, 0.7188, 0.8124, 0.7188, 0.8749, 0.6875, 0.8749, 0.6875, 0.8124, 0.6875, 0.8124, 0.6875, 0.8749, 0.6563, 0.8749, 0.6563, 0.8124, 0.6563, 0.8124, 0.6563, 0.8749, 0.625, 0.8749, 0.625, 0.8124, 0.625, 0.8124, 0.625, 0.8749, 0.5938, 0.8749, 0.5938, 0.8124, 0.5938, 0.8124, 0.5938, 0.8749, 0.5625, 0.8749, 0.5625, 0.8124, 0.5625, 0.8124, 0.5625, 0.8749, 0.5313, 0.8749, 0.5313, 0.8124, 0.5313, 0.8124, 0.5313, 0.8749, 0.5, 0.8749, 0.5, 0.8124, 0.75, 0.8749, 0.75, 0.9374, 0.7188, 0.9374, 0.7188, 0.8749, 0.7188, 0.8749, 0.7188, 0.9374, 0.6875, 0.9374, 0.6875, 0.8749, 0.6875, 0.8749, 0.6875, 0.9374, 0.6563, 0.9374, 0.6563, 0.8749, 0.6563, 0.8749, 0.6563, 0.9374, 0.625, 0.9374, 0.625, 0.8749, 0.625, 0.8749, 0.625, 0.9374, 0.5938, 0.9374, 0.5938, 0.8749, 0.5938, 0.8749, 0.5938, 0.9374, 0.5625, 0.9374, 0.5625, 0.8749, 0.5625, 0.8749, 0.5625, 0.9374, 0.5313, 0.9374, 0.5313, 0.8749, 0.5313, 0.8749, 0.5313, 0.9374, 0.5, 0.9374, 0.5, 0.8749, 0.75, 0.9374, 0.75, 0.9999, 0.7188, 0.9999, 0.7188, 0.9374, 0.7188, 0.9374, 0.7188, 0.9999, 0.6875, 0.9999, 0.6875, 0.9374, 0.6875, 0.9374, 0.6875, 0.9999, 0.6563, 0.9999, 0.6563, 0.9374, 0.6563, 0.9374, 0.6563, 0.9999, 0.625, 0.9999, 0.625, 0.9374, 0.625, 0.9374, 0.625, 0.9999, 0.5938, 0.9999, 0.5938, 0.9374, 0.5938, 0.9374, 0.5938, 0.9999, 0.5625, 0.9999, 0.5625, 0.9374, 0.5625, 0.9374, 0.5625, 0.9999, 0.5313, 0.9999, 0.5313, 0.9374, 0.5313, 0.9374, 0.5313, 0.9999, 0.5, 0.9999, 0.5, 0.9374])
me_grid.materials.append(mat_gridmaterial)
me_grid.use_remesh_preserve_volume = False
me_grid.use_remesh_preserve_attributes = False
me_grid.use_mirror_vertex_groups = False
me_grid.update()

# ---- objects
ob_grid = bpy.data.objects.new('grid', me_grid)

# ---- transforms, parenting, visibility, modifiers, constraints
ob_grid.location = (0.0, 0.0, 0.0)
ob_grid.lineart.crease_threshold = 0.0

# ---- collection membership
col_collection_1.objects.link(ob_grid)

# ---- scene / render settings (as saved in the file)
scene.frame_start = 1; scene.frame_end = 250; scene.frame_set(2)
scene.render.engine = 'BLENDER_EEVEE_NEXT'
scene.render.image_settings.quality = 100
scene.render.image_settings.compression = 100
scene.render.image_settings.exr_codec = 'RLE'
scene.render.resolution_x = 500
scene.render.resolution_y = 500
scene.render.resolution_percentage = 50
scene.render.dither_intensity = 0.0
scene.render.film_transparent = True
scene.render.bake_margin = 2
scene.render.bake_bias = 0.0
scene.cycles.use_denoising = False
scene.cycles.samples = 10
scene.cycles.sampling_pattern = 'TABULATED_SOBOL'
scene.cycles.light_sampling_threshold = 0.0
scene.cycles.use_adaptive_sampling = False
scene.cycles.use_light_tree = False
scene.cycles.blur_glossy = 0.0
scene.cycles.volume_bounces = 1
scene.cycles.pixel_filter_type = 'GAUSSIAN'
scene.cycles.sample_clamp_indirect = 0.0
scene.view_settings.view_transform = 'Raw'
bpy.context.view_layer.update()

# ---- added for rendering (the .blend has no active camera and no usable light): camera, sun
cam_auto = bpy.data.cameras.new('AutoCamera')
cam_auto.lens = 50.0
cam_auto.sensor_width = 36.0
cam_auto.clip_end = 1000.0
ob_auto_camera = bpy.data.objects.new('AutoCamera', cam_auto)
scene.collection.objects.link(ob_auto_camera)
ob_auto_camera.location = (1.21877, -1.46252, 0.975016)
ob_auto_camera.rotation_euler = (1.09748, -7.21219e-08, 0.694738)
scene.camera = ob_auto_camera
light_auto_sun = bpy.data.lights.new('AutoSun', 'SUN')
light_auto_sun.energy = 3.0
light_auto_sun.angle = 0.0523599
ob_auto_sun = bpy.data.objects.new('AutoSun', light_auto_sun)
scene.collection.objects.link(ob_auto_sun)
ob_auto_sun.rotation_euler = (0.872665, 0.174533, 0.523599)
bpy.context.view_layer.update()
